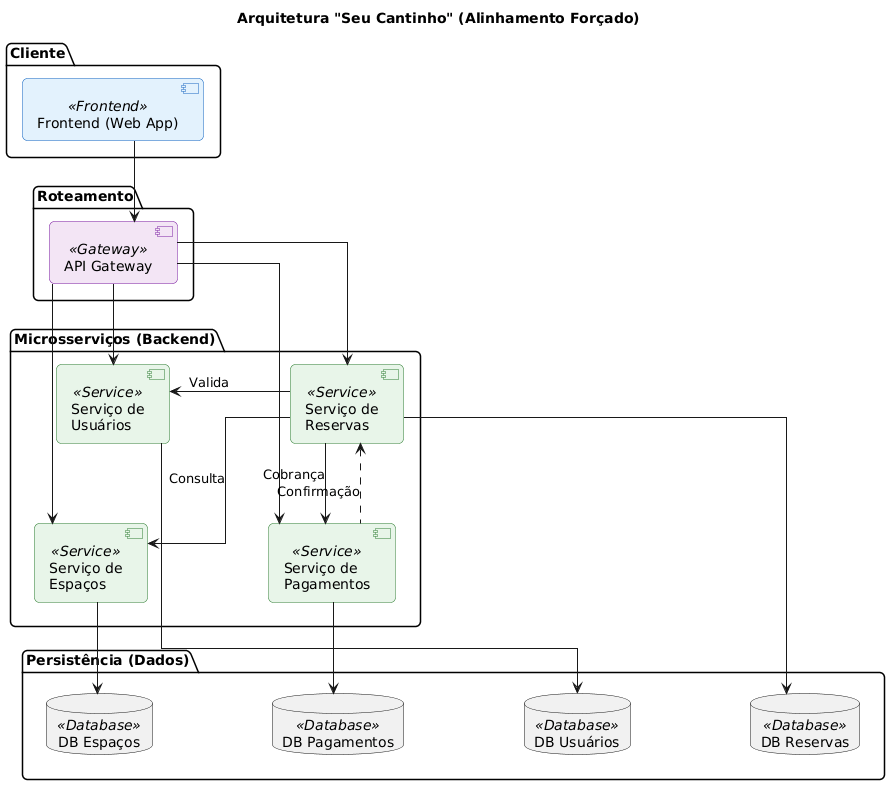

The diagram above was rendered by PlantUML. Its source (embedded in the PNG):
@startuml
' --- ESTILIZAÇÃO GERAL ---
skinparam componentStyle uml2
skinparam defaultFontName "Segoe UI, Arial"
skinparam linetype ortho
skinparam roundCorner 10

' Aumentei o espaçamento para evitar colisão de linhas
skinparam nodesep 120
skinparam ranksep 80

' Cores Suaves
skinparam component {
    BackgroundColor<<Frontend>> #E3F2FD
    BorderColor<<Frontend>> #1565C0
    
    BackgroundColor<<Gateway>> #F3E5F5
    BorderColor<<Gateway>> #7B1FA2

    BackgroundColor<<Service>> #E8F5E9
    BorderColor<<Service>> #2E7D32

    BackgroundColor<<Database>> #FFF3E0
    BorderColor<<Database>> #EF6C00
}

title Arquitetura "Seu Cantinho" (Alinhamento Forçado)

' --- COMPONENTES ---

package "Cliente" {
    [Frontend (Web App)] as AppCliente <<Frontend>>
}

package "Roteamento" {
    [API Gateway] as Gateway <<Gateway>>
}

package "Microsserviços (Backend)" {
    ' O COMANDO MÁGICO: 'together' força o agrupamento visual antes de desenhar setas
    together {
        [Serviço de\nUsuários] as SvcUsuarios <<Service>>
        [Serviço de\nReservas] as SvcReservas <<Service>>
        [Serviço de\nEspaços] as SvcEspacos <<Service>>
        [Serviço de\nPagamentos] as SvcPagamentos <<Service>>
    }
}

package "Persistência (Dados)" {
    ' Alinhando DBs também para ficar simétrico
    together {
        database "DB Usuários" as DBUsuarios <<Database>>
        database "DB Reservas" as DBReservas <<Database>>
        database "DB Espaços" as DBEspacos <<Database>>
        database "DB Pagamentos" as DBPagamentos <<Database>>
    }
}

' --- ALINHAMENTO ESTRUTURAL (HIDDEN) ---
' Estas linhas invisíveis definem o esqueleto do diagrama

' 1. Vertical Central (Espinha dorsal)
AppCliente -[hidden]down- Gateway
Gateway -[hidden]down- SvcReservas
SvcReservas -[hidden]down- DBReservas

' 2. Horizontal (Ordem dos Serviços)
SvcUsuarios -[hidden]right- SvcReservas
SvcReservas -[hidden]right- SvcEspacos
SvcEspacos -[hidden]right- SvcPagamentos

' 3. Horizontal (Ordem dos Bancos - Espelhando os serviços)
DBUsuarios -[hidden]right- DBReservas
DBReservas -[hidden]right- DBEspacos
DBEspacos -[hidden]right- DBPagamentos

' --- CONEXÕES LÓGICAS ---

' Frontend -> Gateway
AppCliente --> Gateway

' Gateway -> Serviços
' DICA: Conectamos nas "portas" de cima (up) para não cruzar com as laterais
Gateway -down-> SvcUsuarios
Gateway -down-> SvcReservas
Gateway -down-> SvcEspacos
Gateway -down-> SvcPagamentos

' Lógica de Negócios (Serviço -> Serviço)
' Reservas valida Usuário (Esquerda)
SvcReservas -left-> SvcUsuarios : Valida

' Reservas consulta Espaço (Direita - Vizinho)
SvcReservas -right-> SvcEspacos : Consulta

' Reservas inicia Pagamento (Direita - Pula um componente)
' O Ortho vai tentar passar por baixo ou por cima
SvcReservas -right-> SvcPagamentos : Cobrança

' Callback Pagamento -> Reserva
SvcPagamentos .up.> SvcReservas : Confirmação

' Conexão com Banco de Dados (Sempre para baixo)
SvcUsuarios -down-> DBUsuarios
SvcReservas -down-> DBReservas
SvcEspacos -down-> DBEspacos
SvcPagamentos -down-> DBPagamentos
@enduml